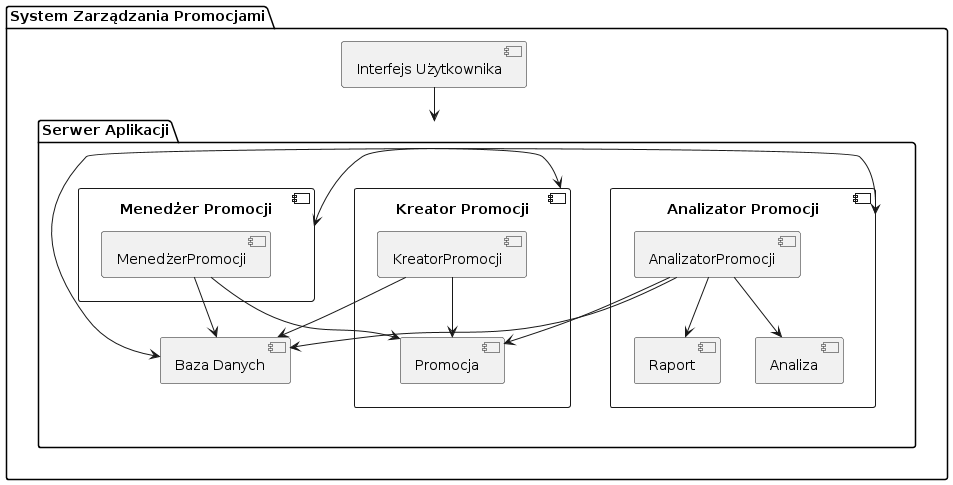

The diagram above was rendered by PlantUML. Its source (embedded in the PNG):
@startuml
package "System Zarządzania Promocjami" {
    [Interfejs Użytkownika] --> [Serwer Aplikacji]

    package "Serwer Aplikacji" {
        [Serwer Aplikacji] --> [Baza Danych]

        component "Kreator Promocji" {
            [KreatorPromocji] --> [Promocja]
            [KreatorPromocji] --> [Baza Danych]
        }

        component "Menedżer Promocji" {
            [MenedżerPromocji] --> [Promocja]
            [MenedżerPromocji] --> [Baza Danych]
        }

        component "Analizator Promocji" {
            [AnalizatorPromocji] --> [Raport]
            [AnalizatorPromocji] --> [Analiza]
            [AnalizatorPromocji] --> [Promocja]
            [AnalizatorPromocji] --> [Baza Danych]
        }

        [Serwer Aplikacji] --> [Kreator Promocji]
        [Serwer Aplikacji] --> [Menedżer Promocji]
        [Serwer Aplikacji] --> [Analizator Promocji]
    }

    component "Baza Danych" {
        [Promocja]
        [Raport]
        [Analiza]
    }
}
@enduml